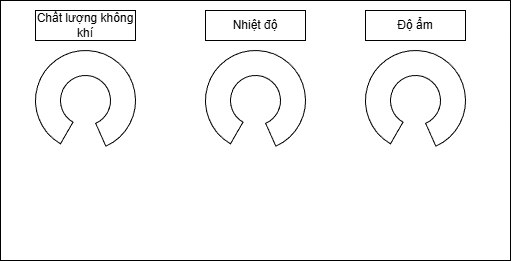

The diagram above was exported from draw.io. Its source (the exported page's mxGraphModel, read from the mxfile embedded in the PNG):
<mxGraphModel dx="1878" dy="860" grid="1" gridSize="10" guides="1" tooltips="1" connect="1" arrows="1" fold="1" page="1" pageScale="1" pageWidth="850" pageHeight="1100" math="0" shadow="0">
  <root>
    <mxCell id="0" />
    <mxCell id="1" parent="0" />
    <mxCell id="aDXV6fZ7Oj4oOjolCerg-10" value="" style="rounded=0;whiteSpace=wrap;html=1;" vertex="1" parent="1">
      <mxGeometry x="165" y="130" width="510" height="260" as="geometry" />
    </mxCell>
    <mxCell id="aDXV6fZ7Oj4oOjolCerg-17" value="" style="verticalLabelPosition=bottom;verticalAlign=top;html=1;shape=mxgraph.basic.partConcEllipse;startAngle=0.25;endAngle=0.1;arcWidth=0.5;rotation=120;" vertex="1" parent="1">
      <mxGeometry x="200" y="180" width="100" height="100" as="geometry" />
    </mxCell>
    <mxCell id="aDXV6fZ7Oj4oOjolCerg-19" value="" style="verticalLabelPosition=bottom;verticalAlign=top;html=1;shape=mxgraph.basic.partConcEllipse;startAngle=0.25;endAngle=0.1;arcWidth=0.5;rotation=120;" vertex="1" parent="1">
      <mxGeometry x="370.0012701892219" y="180.00127018922188" width="100" height="100" as="geometry" />
    </mxCell>
    <mxCell id="aDXV6fZ7Oj4oOjolCerg-20" value="" style="verticalLabelPosition=bottom;verticalAlign=top;html=1;shape=mxgraph.basic.partConcEllipse;startAngle=0.25;endAngle=0.1;arcWidth=0.5;rotation=120;" vertex="1" parent="1">
      <mxGeometry x="530.0012701892219" y="180.0012701892219" width="100" height="100" as="geometry" />
    </mxCell>
    <mxCell id="aDXV6fZ7Oj4oOjolCerg-23" value="Chất lượng không khí" style="rounded=0;whiteSpace=wrap;html=1;" vertex="1" parent="1">
      <mxGeometry x="200" y="140" width="100" height="30" as="geometry" />
    </mxCell>
    <mxCell id="aDXV6fZ7Oj4oOjolCerg-24" value="Nhiệt độ" style="rounded=0;whiteSpace=wrap;html=1;" vertex="1" parent="1">
      <mxGeometry x="370" y="140" width="100" height="30" as="geometry" />
    </mxCell>
    <mxCell id="aDXV6fZ7Oj4oOjolCerg-25" value="Độ ẩm" style="rounded=0;whiteSpace=wrap;html=1;" vertex="1" parent="1">
      <mxGeometry x="530" y="140" width="100" height="30" as="geometry" />
    </mxCell>
  </root>
</mxGraphModel>